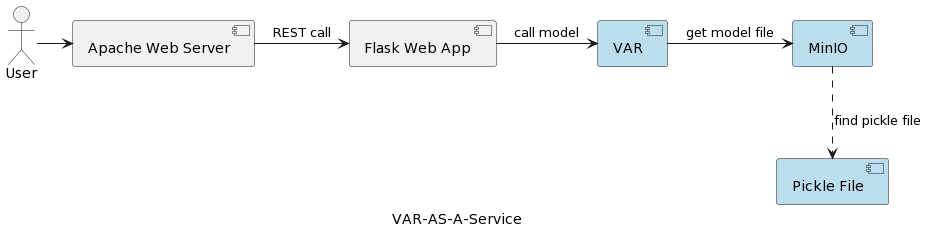

The diagram above was rendered by PlantUML. Its source (embedded in the PNG):
@startuml
caption VAR-AS-A-Service

:User: as u
[Apache Web Server] as AS
[Flask Web App] as FWA
[VAR] as VAR #bbddee
[MinIO] as MIO #bbddee
[Pickle File] as PF #bbddee

u -> AS
AS -> FWA : REST call 
FWA -> VAR : call model
VAR -> MIO: get model file
MIO ..> PF : find pickle file
@enduml